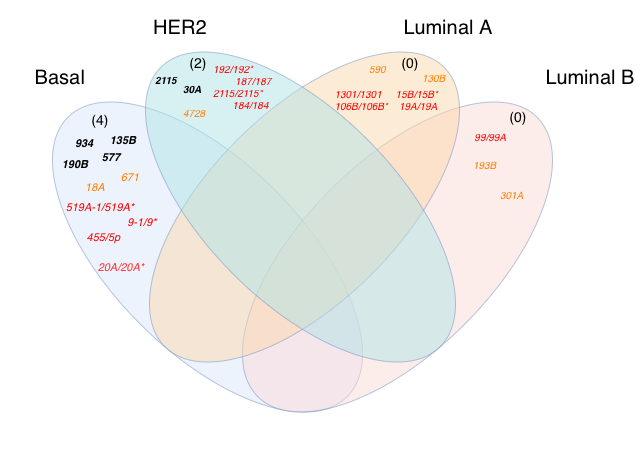

The diagram above was exported from draw.io. Its source (the exported page's mxGraphModel, read from the mxfile embedded in the PNG):
<mxGraphModel dx="679" dy="373" grid="1" gridSize="10" guides="1" tooltips="1" connect="1" arrows="1" fold="1" page="1" pageScale="1" pageWidth="850" pageHeight="1100" math="0" shadow="0">
  <root>
    <mxCell id="0" />
    <mxCell id="1" parent="0" />
    <mxCell id="U04n-wly1gdRzqVf89fL-25" connectable="0" parent="1" style="group" value="" vertex="1">
      <mxGeometry height="463.6587334970652" width="639.3287334970652" x="60.671266502934856" y="148.16999999999996" as="geometry" />
    </mxCell>
    <mxCell id="U04n-wly1gdRzqVf89fL-10" parent="U04n-wly1gdRzqVf89fL-25" style="text;html=1;whiteSpace=wrap;strokeColor=none;fillColor=none;align=center;verticalAlign=middle;rounded=0;fontSize=20;" value="Basal" vertex="1">
      <mxGeometry height="30" width="60" x="29.328733497065144" y="61.83000000000004" as="geometry" />
    </mxCell>
    <mxCell id="U04n-wly1gdRzqVf89fL-11" parent="U04n-wly1gdRzqVf89fL-25" style="text;html=1;whiteSpace=wrap;strokeColor=none;fillColor=none;align=center;verticalAlign=middle;rounded=0;fontSize=20;" value="HER2" vertex="1">
      <mxGeometry height="30" width="60" x="149.32873349706514" y="11.830000000000041" as="geometry" />
    </mxCell>
    <mxCell id="U04n-wly1gdRzqVf89fL-12" parent="U04n-wly1gdRzqVf89fL-25" style="text;html=1;whiteSpace=wrap;strokeColor=none;fillColor=none;align=center;verticalAlign=middle;rounded=0;fontSize=20;" value="Luminal A" vertex="1">
      <mxGeometry height="30" width="100" x="397.3287334970652" y="11.830000000000041" as="geometry" />
    </mxCell>
    <mxCell id="U04n-wly1gdRzqVf89fL-13" parent="U04n-wly1gdRzqVf89fL-25" style="text;html=1;whiteSpace=wrap;strokeColor=none;fillColor=none;align=center;verticalAlign=middle;rounded=0;fontSize=20;" value="Luminal B" vertex="1">
      <mxGeometry height="30" width="100" x="539.3287334970652" y="61.83000000000004" as="geometry" />
    </mxCell>
    <mxCell id="U04n-wly1gdRzqVf89fL-1" parent="U04n-wly1gdRzqVf89fL-25" style="ellipse;whiteSpace=wrap;html=1;rotation=-135;opacity=50;fillColor=#dae8fc;strokeColor=light-dark(#6C8EBF,#000000);" value="" vertex="1">
      <mxGeometry height="190" width="395" x="9.328733497065144" y="161.83000000000004" as="geometry" />
    </mxCell>
    <mxCell id="U04n-wly1gdRzqVf89fL-3" parent="U04n-wly1gdRzqVf89fL-25" style="ellipse;whiteSpace=wrap;html=1;rotation=-45;opacity=50;fillColor=#fad9d5;strokeColor=light-dark(#6C8EBF,#000000);" value="" vertex="1">
      <mxGeometry height="190" width="395" x="199.33350850645954" y="161.83000000000004" as="geometry" />
    </mxCell>
    <mxCell id="U04n-wly1gdRzqVf89fL-6" parent="U04n-wly1gdRzqVf89fL-25" style="ellipse;whiteSpace=wrap;html=1;rotation=-45;opacity=50;fillColor=#fad7ac;strokeColor=light-dark(#6C8EBF,#000000);" value="" vertex="1">
      <mxGeometry height="190" width="395" x="106.32746699413033" y="111.82873349706523" as="geometry" />
    </mxCell>
    <mxCell id="U04n-wly1gdRzqVf89fL-8" parent="U04n-wly1gdRzqVf89fL-25" style="ellipse;whiteSpace=wrap;html=1;rotation=-135;opacity=50;fillColor=#b0e3e6;strokeColor=light-dark(#6C8EBF,#000000);" value="" vertex="1">
      <mxGeometry height="190" width="395" x="102.32746699413028" y="111.82873349706517" as="geometry" />
    </mxCell>
    <mxCell id="U04n-wly1gdRzqVf89fL-29" parent="U04n-wly1gdRzqVf89fL-25" style="text;html=1;whiteSpace=wrap;strokeColor=none;fillColor=none;align=left;verticalAlign=top;rounded=0;fontSize=10;fontStyle=1" value="&lt;div&gt;&lt;font color=&quot;#000000&quot;&gt;&lt;span style=&quot;caret-color: rgb(0, 0, 0);&quot;&gt;&lt;i&gt;2115&lt;/i&gt;&lt;/span&gt;&lt;/font&gt;&lt;/div&gt;" vertex="1">
      <mxGeometry height="24.59" width="30.67" x="152.33" y="67.24" as="geometry" />
    </mxCell>
    <mxCell id="U04n-wly1gdRzqVf89fL-33" parent="U04n-wly1gdRzqVf89fL-25" style="text;html=1;whiteSpace=wrap;strokeColor=none;fillColor=none;align=center;verticalAlign=middle;rounded=0;" value="&lt;font style=&quot;font-size: 14px;&quot;&gt;(2)&lt;/font&gt;" vertex="1">
      <mxGeometry height="30" width="60" x="166.82873349706514" y="46.83000000000004" as="geometry" />
    </mxCell>
    <mxCell id="U04n-wly1gdRzqVf89fL-50" parent="U04n-wly1gdRzqVf89fL-25" style="text;html=1;whiteSpace=wrap;strokeColor=none;fillColor=none;align=center;verticalAlign=middle;rounded=0;fontSize=11;" value="&lt;div style=&quot;text-align: start;&quot;&gt;&lt;br&gt;&lt;/div&gt;" vertex="1">
      <mxGeometry height="30" width="100" x="89.32873349706514" y="261.83000000000004" as="geometry" />
    </mxCell>
    <mxCell id="U04n-wly1gdRzqVf89fL-52" parent="U04n-wly1gdRzqVf89fL-25" style="text;html=1;whiteSpace=wrap;strokeColor=none;fillColor=none;align=center;verticalAlign=middle;rounded=0;" value="&lt;font style=&quot;font-size: 14px;&quot;&gt;(0)&lt;/font&gt;" vertex="1">
      <mxGeometry height="30" width="60" x="379.3287334970652" y="46.83000000000004" as="geometry" />
    </mxCell>
    <mxCell id="U04n-wly1gdRzqVf89fL-53" parent="U04n-wly1gdRzqVf89fL-25" style="text;html=1;whiteSpace=wrap;strokeColor=none;fillColor=none;align=center;verticalAlign=middle;rounded=0;" value="&lt;font style=&quot;font-size: 14px;&quot;&gt;(0)&lt;/font&gt;" vertex="1">
      <mxGeometry height="30" width="60" x="487.3287334970652" y="100.83000000000004" as="geometry" />
    </mxCell>
    <mxCell id="5-QQSXX5jXAAR2ADP1KB-3" parent="U04n-wly1gdRzqVf89fL-25" style="text;html=1;whiteSpace=wrap;strokeColor=none;fillColor=none;align=left;verticalAlign=top;rounded=0;fontSize=10;fontColor=#FF8000;" value="&lt;div&gt;&lt;font&gt;&lt;span style=&quot;caret-color: rgb(0, 0, 0);&quot;&gt;&lt;i&gt;4728&lt;/i&gt;&lt;/span&gt;&lt;/font&gt;&lt;/div&gt;" vertex="1">
      <mxGeometry height="24.59" width="30.67" x="179.99873349706513" y="100.00000000000003" as="geometry" />
    </mxCell>
    <mxCell id="5-QQSXX5jXAAR2ADP1KB-2" parent="U04n-wly1gdRzqVf89fL-25" style="text;html=1;whiteSpace=wrap;strokeColor=none;fillColor=none;align=left;verticalAlign=top;rounded=0;fontSize=10;fontStyle=1" value="&lt;div&gt;&lt;font color=&quot;#000000&quot;&gt;&lt;span style=&quot;caret-color: rgb(0, 0, 0);&quot;&gt;&lt;i&gt;30A&lt;/i&gt;&lt;/span&gt;&lt;/font&gt;&lt;/div&gt;" vertex="1">
      <mxGeometry height="24.59" width="30.67" x="179.99873349706513" y="75.41000000000004" as="geometry" />
    </mxCell>
    <mxCell id="5-QQSXX5jXAAR2ADP1KB-5" parent="U04n-wly1gdRzqVf89fL-25" style="text;html=1;whiteSpace=wrap;strokeColor=none;fillColor=none;align=left;verticalAlign=top;rounded=0;fontSize=10;fontColor=#FF8000;" value="&lt;div&gt;&lt;font&gt;&lt;span style=&quot;caret-color: rgb(0, 0, 0);&quot;&gt;&lt;i&gt;130B&lt;/i&gt;&lt;/span&gt;&lt;/font&gt;&lt;/div&gt;" vertex="1">
      <mxGeometry height="24.59" width="30.67" x="419.3287334970652" y="64.53000000000004" as="geometry" />
    </mxCell>
    <mxCell id="5-QQSXX5jXAAR2ADP1KB-6" parent="U04n-wly1gdRzqVf89fL-25" style="text;html=1;whiteSpace=wrap;strokeColor=none;fillColor=none;align=left;verticalAlign=top;rounded=0;fontSize=10;fontColor=#FF8000;" value="&lt;i&gt;193B&lt;/i&gt;" vertex="1">
      <mxGeometry height="24.59" width="30.67" x="470.6587334970652" y="151.83000000000004" as="geometry" />
    </mxCell>
    <mxCell id="5-QQSXX5jXAAR2ADP1KB-7" parent="U04n-wly1gdRzqVf89fL-25" style="text;html=1;whiteSpace=wrap;strokeColor=none;fillColor=none;align=left;verticalAlign=top;rounded=0;fontSize=10;fontColor=#FF8000;" value="&lt;div&gt;&lt;font&gt;&lt;span style=&quot;caret-color: rgb(0, 0, 0);&quot;&gt;&lt;i&gt;301A&lt;/i&gt;&lt;/span&gt;&lt;/font&gt;&lt;/div&gt;" vertex="1">
      <mxGeometry height="24.59" width="30.67" x="497.3287334970652" y="181.83000000000004" as="geometry" />
    </mxCell>
    <mxCell id="-IZ1gtZaSWKkFWXF2U86-1" parent="U04n-wly1gdRzqVf89fL-25" style="text;html=1;whiteSpace=wrap;strokeColor=none;fillColor=none;align=center;verticalAlign=middle;rounded=0;fontSize=11;fontColor=#FF0000;" value="&lt;em style=&quot;caret-color: rgb(0, 0, 0); text-align: start;&quot;&gt;455/5p&lt;/em&gt;&lt;em style=&quot;caret-color: rgb(0, 0, 0); text-align: start;&quot;&gt;&amp;nbsp;&lt;/em&gt;" vertex="1">
      <mxGeometry height="30" width="90" x="59.328733497065144" y="221.83000000000004" as="geometry" />
    </mxCell>
    <mxCell id="-IZ1gtZaSWKkFWXF2U86-2" parent="U04n-wly1gdRzqVf89fL-25" style="text;html=1;whiteSpace=wrap;strokeColor=none;fillColor=none;align=center;verticalAlign=middle;rounded=0;fontSize=11;fontColor=#FF0000;" value="&lt;em style=&quot;caret-color: rgb(0, 0, 0); text-align: start;&quot;&gt;&lt;em&gt;519A-1/519A*&lt;/em&gt;&lt;/em&gt;" vertex="1">
      <mxGeometry height="30" width="100" x="49.328733497065144" y="191.83000000000004" as="geometry" />
    </mxCell>
    <mxCell id="U04n-wly1gdRzqVf89fL-21" parent="U04n-wly1gdRzqVf89fL-25" style="text;html=1;whiteSpace=wrap;strokeColor=none;fillColor=none;align=center;verticalAlign=middle;rounded=0;fontSize=11;fontColor=#FF8000;" value="&lt;em style=&quot;text-align: left; caret-color: rgb(0, 0, 0);&quot;&gt;18A&lt;/em&gt;" vertex="1">
      <mxGeometry height="30" width="90" x="49.328733497065144" y="171.83000000000004" as="geometry" />
    </mxCell>
    <mxCell id="-IZ1gtZaSWKkFWXF2U86-3" parent="U04n-wly1gdRzqVf89fL-25" style="text;html=1;whiteSpace=wrap;strokeColor=none;fillColor=none;align=center;verticalAlign=middle;rounded=0;fontSize=11;fontColor=#FF3333;" value="&lt;em style=&quot;caret-color: rgb(0, 0, 0); text-align: start;&quot;&gt;&lt;em&gt;20A/20A*&lt;/em&gt;&lt;/em&gt;" vertex="1">
      <mxGeometry height="30" width="100" x="70.32873349706514" y="251.83000000000004" as="geometry" />
    </mxCell>
    <mxCell id="U04n-wly1gdRzqVf89fL-22" parent="U04n-wly1gdRzqVf89fL-25" style="text;html=1;whiteSpace=wrap;strokeColor=none;fillColor=none;align=center;verticalAlign=middle;rounded=0;fontSize=11;fontStyle=1" value="&lt;div style=&quot;text-align: start;&quot;&gt;&lt;font color=&quot;#000000&quot;&gt;&lt;span style=&quot;caret-color: rgb(0, 0, 0);&quot;&gt;&lt;i&gt;190B&lt;/i&gt;&lt;/span&gt;&lt;/font&gt;&lt;/div&gt;" vertex="1">
      <mxGeometry height="30" width="90" x="29.328733497065144" y="149.13000000000005" as="geometry" />
    </mxCell>
    <mxCell id="U04n-wly1gdRzqVf89fL-51" parent="U04n-wly1gdRzqVf89fL-25" style="text;html=1;whiteSpace=wrap;strokeColor=none;fillColor=none;align=center;verticalAlign=middle;rounded=0;fontSize=11;fontColor=light-dark(#FF8000,#EDEDED);" value="&lt;em style=&quot;caret-color: rgb(0, 0, 0); text-align: start;&quot;&gt;&lt;em&gt;671&lt;/em&gt;&lt;/em&gt;" vertex="1">
      <mxGeometry height="30" width="100" x="79.32873349706514" y="161.83000000000004" as="geometry" />
    </mxCell>
    <mxCell id="-IZ1gtZaSWKkFWXF2U86-4" parent="U04n-wly1gdRzqVf89fL-25" style="text;html=1;whiteSpace=wrap;strokeColor=none;fillColor=none;align=center;verticalAlign=middle;rounded=0;fontSize=11;fontColor=#FF0000;" value="&lt;em style=&quot;caret-color: rgb(0, 0, 0); text-align: start;&quot;&gt;&lt;em&gt;9-1/9*&lt;/em&gt;&lt;/em&gt;" vertex="1">
      <mxGeometry height="40" width="100" x="91.48873349706514" y="201.83000000000004" as="geometry" />
    </mxCell>
    <mxCell id="-IZ1gtZaSWKkFWXF2U86-5" parent="U04n-wly1gdRzqVf89fL-25" style="text;html=1;whiteSpace=wrap;strokeColor=none;fillColor=none;align=left;verticalAlign=top;rounded=0;fontSize=10;fontColor=#FF0000;" value="&lt;div&gt;&lt;em style=&quot;caret-color: rgb(0, 0, 0);&quot;&gt;192/192*&amp;nbsp;&lt;/em&gt;&lt;/div&gt;&lt;div&gt;&lt;em style=&quot;caret-color: rgb(0, 0, 0);&quot;&gt;&lt;span style=&quot;white-space: pre;&quot;&gt;&#09;&lt;/span&gt;187/187&lt;/em&gt;&lt;/div&gt;&lt;div&gt;&lt;em style=&quot;caret-color: rgb(0, 0, 0);&quot;&gt;2115/2115*&lt;/em&gt;&lt;/div&gt;&lt;div&gt;&lt;em style=&quot;caret-color: rgb(0, 0, 0);&quot;&gt;&amp;nbsp; &amp;nbsp; &amp;nbsp; &amp;nbsp;184/184&lt;/em&gt;&lt;/div&gt;&lt;div&gt;&lt;em style=&quot;caret-color: rgb(0, 0, 0);&quot;&gt;&lt;br&gt;&lt;/em&gt;&lt;/div&gt;" vertex="1">
      <mxGeometry height="73.17" width="151.67" x="210.32873349706514" y="55.54000000000002" as="geometry" />
    </mxCell>
    <mxCell id="5-QQSXX5jXAAR2ADP1KB-4" parent="U04n-wly1gdRzqVf89fL-25" style="text;html=1;whiteSpace=wrap;strokeColor=none;fillColor=none;align=left;verticalAlign=top;rounded=0;fontSize=10;fontColor=#FF8000;" value="&lt;div&gt;&lt;font&gt;&lt;span style=&quot;caret-color: rgb(0, 0, 0);&quot;&gt;&lt;i&gt;590&lt;/i&gt;&lt;/span&gt;&lt;/font&gt;&lt;/div&gt;" vertex="1">
      <mxGeometry height="24.59" width="30.67" x="366.65873349706516" y="55.54000000000004" as="geometry" />
    </mxCell>
    <mxCell id="-IZ1gtZaSWKkFWXF2U86-9" parent="U04n-wly1gdRzqVf89fL-25" style="text;html=1;whiteSpace=wrap;strokeColor=none;fillColor=none;align=left;verticalAlign=top;rounded=0;fontSize=10;fontColor=#FF0000;" value="&lt;em style=&quot;caret-color: rgb(0, 0, 0);&quot;&gt;&amp;nbsp; &amp;nbsp; &amp;nbsp; &amp;nbsp; &amp;nbsp; &amp;nbsp;1301/1301 &amp;nbsp; &amp;nbsp; 15B/15B*&lt;/em&gt;&lt;div&gt;&lt;em style=&quot;caret-color: rgb(0, 0, 0);&quot;&gt;&amp;nbsp; &amp;nbsp; &amp;nbsp; &amp;nbsp; &amp;nbsp; &amp;nbsp;106B/106B* &amp;nbsp; &amp;nbsp;19A/19A&lt;/em&gt;&lt;/div&gt;" vertex="1">
      <mxGeometry height="90" width="170" x="301.65873349706516" y="80.83000000000004" as="geometry" />
    </mxCell>
    <mxCell id="-IZ1gtZaSWKkFWXF2U86-10" parent="U04n-wly1gdRzqVf89fL-25" style="text;html=1;whiteSpace=wrap;strokeColor=none;fillColor=none;align=left;verticalAlign=top;rounded=0;fontSize=10;fontColor=#FF0000;" value="&lt;em style=&quot;caret-color: rgb(0, 0, 0);&quot;&gt;&amp;nbsp; &amp;nbsp; &amp;nbsp; &amp;nbsp; &amp;nbsp; &amp;nbsp; &amp;nbsp; &amp;nbsp; &amp;nbsp;&lt;/em&gt;&lt;div&gt;&lt;em style=&quot;caret-color: rgb(0, 0, 0);&quot;&gt;&lt;span style=&quot;white-space: pre;&quot;&gt;&#09;&lt;/span&gt;&lt;span style=&quot;white-space: pre;&quot;&gt;&#09;99/99A&lt;/span&gt;&lt;/em&gt;&lt;/div&gt;" vertex="1">
      <mxGeometry height="30" width="60" x="427.33" y="111.83" as="geometry" />
    </mxCell>
    <mxCell id="U04n-wly1gdRzqVf89fL-15" parent="1" style="text;whiteSpace=wrap;html=1;fontSize=11;" value="&lt;em style=&quot;caret-color: rgb(0, 0, 0); color: rgb(0, 0, 0); font-variant-caps: normal; letter-spacing: normal; orphans: 2; text-align: start; text-indent: 0px; text-transform: none; white-space: normal; widows: 2; word-spacing: 0px; -webkit-text-stroke-width: 0px; text-decoration-line: none; text-decoration-thickness: auto; text-decoration-style: solid;&quot;&gt;&lt;em&gt;&lt;b&gt;934&lt;/b&gt;&lt;/em&gt;&lt;/em&gt;" vertex="1">
      <mxGeometry height="20" width="75" x="133" y="278" as="geometry" />
    </mxCell>
    <mxCell id="U04n-wly1gdRzqVf89fL-17" parent="1" style="text;html=1;whiteSpace=wrap;strokeColor=none;fillColor=none;align=center;verticalAlign=middle;rounded=0;" value="&lt;font style=&quot;font-size: 14px;&quot;&gt;(4)&lt;/font&gt;" vertex="1">
      <mxGeometry height="30" width="60" x="130" y="252" as="geometry" />
    </mxCell>
    <mxCell id="U04n-wly1gdRzqVf89fL-20" parent="1" style="text;html=1;whiteSpace=wrap;strokeColor=none;fillColor=none;align=center;verticalAlign=middle;rounded=0;fontSize=11;fontStyle=1" value="&lt;div style=&quot;text-align: left;&quot;&gt;&lt;font color=&quot;#000000&quot;&gt;&lt;span style=&quot;caret-color: rgb(0, 0, 0);&quot;&gt;&lt;i&gt;135B&lt;/i&gt;&lt;/span&gt;&lt;/font&gt;&lt;/div&gt;" vertex="1">
      <mxGeometry height="30" width="90" x="138" y="273" as="geometry" />
    </mxCell>
    <mxCell id="U04n-wly1gdRzqVf89fL-23" parent="1" style="text;html=1;whiteSpace=wrap;strokeColor=none;fillColor=none;align=center;verticalAlign=middle;rounded=0;fontSize=11;" value="&lt;em style=&quot;caret-color: rgb(0, 0, 0); color: rgb(0, 0, 0); text-align: start;&quot;&gt;&lt;b&gt;577&lt;/b&gt;&lt;/em&gt;" vertex="1">
      <mxGeometry height="30" width="90" x="126" y="290" as="geometry" />
    </mxCell>
  </root>
</mxGraphModel>